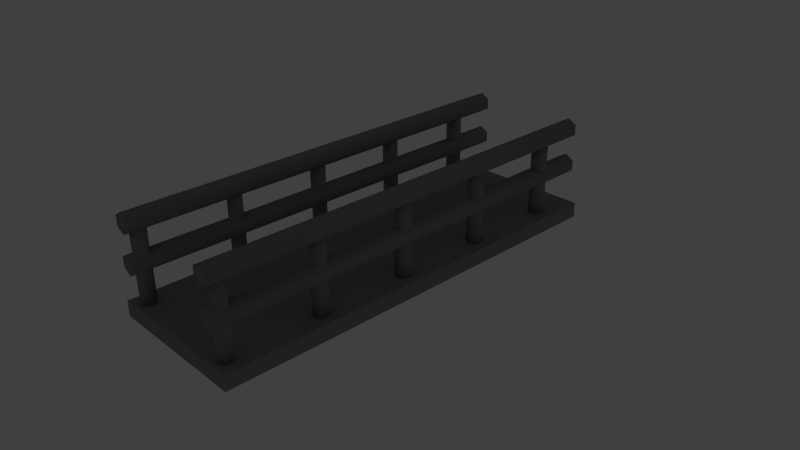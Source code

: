# Source: walkways.blend  (saved by Blender 2.67.0; exported with 4.5.12 LTS)
import bpy
from mathutils import Matrix  # noqa: F401  (used for matrix-valued properties, if any)

bpy.ops.wm.read_factory_settings(use_empty=True)
scene = bpy.context.scene
scene.name = 'Scene'

# ---- collections
col_collection_1 = bpy.data.collections.new('Collection 1'); scene.collection.children.link(col_collection_1)
col_collection_1.hide_render = True
col_collection_1.hide_viewport = True
col_collection_4 = bpy.data.collections.new('Collection 4'); scene.collection.children.link(col_collection_4)

# ---- materials (node trees are filled in below, after node groups)
mat_backwall1 = bpy.data.materials.new('Backwall1')
mat_backwall1.alpha_threshold = 0.0
mat_backwall1.use_transparent_shadow = False
mat_backwall1.diffuse_color = (0.1417, 0.2019, 0.1405, 1.0)
mat_backwall1.roughness = 0.5
mat_backwall1.specular_intensity = 0.7
mat_backwall1.line_color = (0.0, 0.0, 0.0, 1.0)
mat_backwall2 = bpy.data.materials.new('Backwall2')
mat_backwall2.alpha_threshold = 0.0
mat_backwall2.use_transparent_shadow = False
mat_backwall2.diffuse_color = (0.2019, 0.2019, 0.2019, 1.0)
mat_backwall2.roughness = 0.5
mat_backwall2.specular_intensity = 0.7
mat_backwall2.line_color = (0.0, 0.0, 0.0, 1.0)
mat_backwall3 = bpy.data.materials.new('Backwall3')
mat_backwall3.alpha_threshold = 0.0
mat_backwall3.use_transparent_shadow = False
mat_backwall3.diffuse_color = (0.3757, 0.3757, 0.3757, 1.0)
mat_backwall3.roughness = 0.5
mat_backwall3.specular_intensity = 0.7
mat_backwall3.line_color = (0.0, 0.0, 0.0, 1.0)
mat_floor3 = bpy.data.materials.new('Floor3')
mat_floor3.alpha_threshold = 0.0
mat_floor3.use_transparent_shadow = False
mat_floor3.diffuse_color = (0.3757, 0.3757, 0.3757, 1.0)
mat_floor3.roughness = 0.5
mat_floor3.specular_intensity = 0.7
mat_floor3.line_color = (0.0, 0.0, 0.0, 1.0)
mat_floor2 = bpy.data.materials.new('Floor2')
mat_floor2.alpha_threshold = 0.0
mat_floor2.use_transparent_shadow = False
mat_floor2.diffuse_color = (0.2019, 0.2019, 0.2019, 1.0)
mat_floor2.roughness = 0.5
mat_floor2.specular_intensity = 0.7
mat_floor2.line_color = (0.0, 0.0, 0.0, 1.0)
mat_floor1 = bpy.data.materials.new('Floor1')
mat_floor1.alpha_threshold = 0.0
mat_floor1.use_transparent_shadow = False
mat_floor1.diffuse_color = (0.1417, 0.2019, 0.1405, 1.0)
mat_floor1.roughness = 0.5
mat_floor1.specular_intensity = 0.7
mat_floor1.line_color = (0.0, 0.0, 0.0, 1.0)
mat_walkway = bpy.data.materials.new('Walkway')
mat_walkway.alpha_threshold = 0.0
mat_walkway.use_transparent_shadow = False
mat_walkway.diffuse_color = (0.2668, 0.2668, 0.2668, 1.0)
mat_walkway.roughness = 0.5
mat_walkway.specular_intensity = 0.9421
mat_walkway.line_color = (0.0, 0.0, 0.0, 1.0)

# ---- material node trees

# ---- world
world_world = bpy.data.worlds.new('World'); scene.world = world_world
world_world.color = (0.05088, 0.05088, 0.05088)
world_world.use_sun_shadow = False
world_world.sun_shadow_jitter_overblur = 0.0
world_world.cycles.sampling_method = 'MANUAL'
world_world.cycles.sample_map_resolution = 256

# ---- cameras
cam_camera = bpy.data.cameras.new('Camera')
cam_camera.clip_end = 100.0
cam_camera.lens = 35.0
cam_camera.sensor_width = 32.0
cam_camera.sensor_height = 18.0
cam_camera.ortho_scale = 7.314
cam_camera.dof.focus_distance = 0.0
cam_camera.dof.aperture_fstop = 128.0

# ---- lights
light_lamp = bpy.data.lights.new('Lamp', 'POINT')
light_lamp.transmission_factor = 0.0
light_lamp.cutoff_distance = 30.0
light_lamp.energy = 100.0
light_lamp.shadow_buffer_clip_start = 1.001
light_lamp.shadow_soft_size = 0.1
light_lamp.shadow_maximum_resolution = 0.006
light_lamp.use_absolute_resolution = True
light_lamp.cycles.use_multiple_importance_sampling = False

# ---- meshes
me_backwall1 = bpy.data.meshes.new('Backwall1')
me_backwall1.from_pydata([(3.775e-07, -5.0, -5.0), (-3.775e-07, -5.0, 5.0), (3.775e-07, 5.0, -5.0), (-3.775e-07, 5.0, 5.0)], [], [(1, 0, 2, 3)])
me_backwall1.materials.append(mat_backwall1)
me_backwall1.use_remesh_preserve_volume = False
me_backwall1.use_remesh_preserve_attributes = False
me_backwall1.use_mirror_vertex_groups = False
me_backwall1.update()
me_backwall2 = bpy.data.meshes.new('Backwall2')
me_backwall2.from_pydata([(3.775e-07, -5.0, -5.0), (-3.775e-07, -5.0, 5.0), (3.775e-07, 5.0, -5.0), (-3.775e-07, 5.0, 5.0)], [], [(1, 0, 2, 3)])
me_backwall2.materials.append(mat_backwall2)
me_backwall2.use_remesh_preserve_volume = False
me_backwall2.use_remesh_preserve_attributes = False
me_backwall2.use_mirror_vertex_groups = False
me_backwall2.update()
me_backwall3 = bpy.data.meshes.new('Backwall3')
me_backwall3.from_pydata([(3.775e-07, -5.0, -5.0), (-3.775e-07, -5.0, 5.0), (3.775e-07, 5.0, -5.0), (-3.775e-07, 5.0, 5.0)], [], [(1, 0, 2, 3)])
me_backwall3.materials.append(mat_backwall3)
me_backwall3.use_remesh_preserve_volume = False
me_backwall3.use_remesh_preserve_attributes = False
me_backwall3.use_mirror_vertex_groups = False
me_backwall3.update()
me_floor3 = bpy.data.meshes.new('Floor3')
me_floor3.from_pydata([(5.0, -5.0, 0.0), (-5.0, -5.0, 0.0), (5.0, 5.0, 0.0), (-5.0, 5.0, 0.0)], [], [(1, 0, 2, 3)])
me_floor3.materials.append(mat_floor3)
me_floor3.use_remesh_preserve_volume = False
me_floor3.use_remesh_preserve_attributes = False
me_floor3.use_mirror_vertex_groups = False
me_floor3.update()
me_floor2 = bpy.data.meshes.new('Floor2')
me_floor2.from_pydata([(5.0, -5.0, 0.0), (-5.0, -5.0, 0.0), (5.0, 5.0, 0.0), (-5.0, 5.0, 0.0)], [], [(1, 0, 2, 3)])
me_floor2.materials.append(mat_floor2)
me_floor2.use_remesh_preserve_volume = False
me_floor2.use_remesh_preserve_attributes = False
me_floor2.use_mirror_vertex_groups = False
me_floor2.update()
me_floor1 = bpy.data.meshes.new('Floor1')
me_floor1.from_pydata([(5.0, -5.0, 0.0), (-5.0, -5.0, 0.0), (5.0, 5.0, 0.0), (-5.0, 5.0, 0.0)], [], [(1, 0, 2, 3)])
me_floor1.materials.append(mat_floor1)
me_floor1.use_remesh_preserve_volume = False
me_floor1.use_remesh_preserve_attributes = False
me_floor1.use_mirror_vertex_groups = False
me_floor1.update()
me_walkway = bpy.data.meshes.new('Walkway')
me_walkway.from_pydata([(-0.2073, -0.1681, -0.3191), (-0.2073, 5.651, -0.3191), (1.793, 5.651, -0.3191), (1.793, -0.1681, -0.3191), (-0.2073, -0.1681, -0.1075), (-0.2073, 5.651, -0.1075), (1.793, 5.651, -0.1075), (1.793, -0.1681, -0.1075), (-0.00292, 5.651, 0.5756), (-0.00292, -0.1681, 0.5756), (0.1192, 5.651, 0.5051), (0.1192, -0.1681, 0.5051), (0.1192, 5.651, 0.364), (0.1192, -0.1681, 0.364), (-0.00292, 5.651, 0.2935), (-0.00292, -0.1681, 0.2935), (-0.1251, 5.651, 0.364), (-0.1251, -0.1681, 0.364), (-0.1251, 5.651, 0.5051), (-0.1251, -0.1681, 0.5051), (1.577, 5.651, 0.5756), (1.577, -0.1681, 0.5756), (1.699, 5.651, 0.5051), (1.699, -0.1681, 0.5051), (1.699, 5.651, 0.364), (1.699, -0.1681, 0.364), (1.577, 5.651, 0.2935), (1.577, -0.1681, 0.2935), (1.455, 5.651, 0.364), (1.455, -0.1681, 0.364), (1.455, 5.651, 0.5051), (1.455, -0.1681, 0.5051), (-0.00292, 5.651, 1.094), (-0.00292, -0.1681, 1.094), (0.1192, 5.651, 1.023), (0.1192, -0.1681, 1.023), (0.1192, 5.651, 0.882), (0.1192, -0.1681, 0.882), (-0.00292, 5.651, 0.8115), (-0.00292, -0.1681, 0.8115), (-0.1251, 5.651, 0.882), (-0.1251, -0.1681, 0.882), (-0.1251, 5.651, 1.023), (-0.1251, -0.1681, 1.023), (1.577, 5.651, 1.094), (1.577, -0.1681, 1.094), (1.699, 5.651, 1.023), (1.699, -0.1681, 1.023), (1.699, 5.651, 0.882), (1.699, -0.1681, 0.882), (1.577, 5.651, 0.8115), (1.577, -0.1681, 0.8115), (1.455, 5.651, 0.882), (1.455, -0.1681, 0.882), (1.455, 5.651, 1.023), (1.455, -0.1681, 1.023), (0.0, 0.1075, -0.1075), (0.0, 0.1075, 0.9225), (0.0931, 0.05375, -0.1075), (0.0931, 0.05375, 0.9225), (0.0931, -0.05375, -0.1075), (0.0931, -0.05375, 0.9225), (-9.398e-09, -0.1075, -0.1075), (-9.398e-09, -0.1075, 0.9225), (-0.0931, -0.05375, -0.1075), (-0.0931, -0.05375, 0.9225), (-0.0931, 0.05375, -0.1075), (-0.0931, 0.05375, 0.9225), (0.0, 1.368, -0.1075), (0.0, 1.368, 0.9225), (0.0931, 1.314, -0.1075), (0.0931, 1.314, 0.9225), (0.0931, 1.207, -0.1075), (0.0931, 1.207, 0.9225), (-9.398e-09, 1.153, -0.1075), (-9.398e-09, 1.153, 0.9225), (-0.0931, 1.207, -0.1075), (-0.0931, 1.207, 0.9225), (-0.0931, 1.314, -0.1075), (-0.0931, 1.314, 0.9225), (0.0, 2.628, -0.1075), (0.0, 2.628, 0.9225), (0.0931, 2.575, -0.1075), (0.0931, 2.575, 0.9225), (0.0931, 2.467, -0.1075), (0.0931, 2.467, 0.9225), (-9.398e-09, 2.413, -0.1075), (-9.398e-09, 2.413, 0.9225), (-0.0931, 2.467, -0.1075), (-0.0931, 2.467, 0.9225), (-0.0931, 2.575, -0.1075), (-0.0931, 2.575, 0.9225), (0.0, 3.889, -0.1075), (0.0, 3.889, 0.9225), (0.0931, 3.835, -0.1075), (0.0931, 3.835, 0.9225), (0.0931, 3.728, -0.1075), (0.0931, 3.728, 0.9225), (-9.398e-09, 3.674, -0.1075), (-9.398e-09, 3.674, 0.9225), (-0.0931, 3.728, -0.1075), (-0.0931, 3.728, 0.9225), (-0.0931, 3.835, -0.1075), (-0.0931, 3.835, 0.9225), (0.0, 5.149, -0.1075), (0.0, 5.149, 0.9225), (0.0931, 5.096, -0.1075), (0.0931, 5.096, 0.9225), (0.0931, 4.988, -0.1075), (0.0931, 4.988, 0.9225), (-9.398e-09, 4.934, -0.1075), (-9.398e-09, 4.934, 0.9225), (-0.0931, 4.988, -0.1075), (-0.0931, 4.988, 0.9225), (-0.0931, 5.096, -0.1075), (-0.0931, 5.096, 0.9225), (1.58, 0.1075, -0.1075), (1.58, 0.1075, 0.9225), (1.673, 0.05375, -0.1075), (1.673, 0.05375, 0.9225), (1.673, -0.05375, -0.1075), (1.673, -0.05375, 0.9225), (1.58, -0.1075, -0.1075), (1.58, -0.1075, 0.9225), (1.487, -0.05375, -0.1075), (1.487, -0.05375, 0.9225), (1.487, 0.05375, -0.1075), (1.487, 0.05375, 0.9225), (1.58, 1.368, -0.1075), (1.58, 1.368, 0.9225), (1.673, 1.314, -0.1075), (1.673, 1.314, 0.9225), (1.673, 1.207, -0.1075), (1.673, 1.207, 0.9225), (1.58, 1.153, -0.1075), (1.58, 1.153, 0.9225), (1.487, 1.207, -0.1075), (1.487, 1.207, 0.9225), (1.487, 1.314, -0.1075), (1.487, 1.314, 0.9225), (1.58, 2.628, -0.1075), (1.58, 2.628, 0.9225), (1.673, 2.575, -0.1075), (1.673, 2.575, 0.9225), (1.673, 2.467, -0.1075), (1.673, 2.467, 0.9225), (1.58, 2.413, -0.1075), (1.58, 2.413, 0.9225), (1.487, 2.467, -0.1075), (1.487, 2.467, 0.9225), (1.487, 2.575, -0.1075), (1.487, 2.575, 0.9225), (1.58, 3.889, -0.1075), (1.58, 3.889, 0.9225), (1.673, 3.835, -0.1075), (1.673, 3.835, 0.9225), (1.673, 3.728, -0.1075), (1.673, 3.728, 0.9225), (1.58, 3.674, -0.1075), (1.58, 3.674, 0.9225), (1.487, 3.728, -0.1075), (1.487, 3.728, 0.9225), (1.487, 3.835, -0.1075), (1.487, 3.835, 0.9225), (1.58, 5.149, -0.1075), (1.58, 5.149, 0.9225), (1.673, 5.096, -0.1075), (1.673, 5.096, 0.9225), (1.673, 4.988, -0.1075), (1.673, 4.988, 0.9225), (1.58, 4.934, -0.1075), (1.58, 4.934, 0.9225), (1.487, 4.988, -0.1075), (1.487, 4.988, 0.9225), (1.487, 5.096, -0.1075), (1.487, 5.096, 0.9225)], [], [(4, 5, 1, 0), (5, 6, 2, 1), (6, 7, 3, 2), (7, 4, 0, 3), (0, 1, 2, 3), (7, 6, 5, 4), (8, 9, 11, 10), (10, 11, 13, 12), (12, 13, 15, 14), (14, 15, 17, 16), (11, 9, 19, 17, 15, 13), (18, 19, 9, 8), (16, 17, 19, 18), (8, 10, 12, 14, 16, 18), (20, 21, 23, 22), (22, 23, 25, 24), (24, 25, 27, 26), (26, 27, 29, 28), (23, 21, 31, 29, 27, 25), (30, 31, 21, 20), (28, 29, 31, 30), (20, 22, 24, 26, 28, 30), (32, 33, 35, 34), (34, 35, 37, 36), (36, 37, 39, 38), (38, 39, 41, 40), (35, 33, 43, 41, 39, 37), (42, 43, 33, 32), (40, 41, 43, 42), (32, 34, 36, 38, 40, 42), (44, 45, 47, 46), (46, 47, 49, 48), (48, 49, 51, 50), (50, 51, 53, 52), (47, 45, 55, 53, 51, 49), (54, 55, 45, 44), (52, 53, 55, 54), (44, 46, 48, 50, 52, 54), (56, 57, 59, 58), (58, 59, 61, 60), (60, 61, 63, 62), (62, 63, 65, 64), (59, 57, 67, 65, 63, 61), (66, 67, 57, 56), (64, 65, 67, 66), (56, 58, 60, 62, 64, 66), (68, 69, 71, 70), (70, 71, 73, 72), (72, 73, 75, 74), (74, 75, 77, 76), (71, 69, 79, 77, 75, 73), (78, 79, 69, 68), (76, 77, 79, 78), (68, 70, 72, 74, 76, 78), (80, 81, 83, 82), (82, 83, 85, 84), (84, 85, 87, 86), (86, 87, 89, 88), (83, 81, 91, 89, 87, 85), (90, 91, 81, 80), (88, 89, 91, 90), (80, 82, 84, 86, 88, 90), (92, 93, 95, 94), (94, 95, 97, 96), (96, 97, 99, 98), (98, 99, 101, 100), (95, 93, 103, 101, 99, 97), (102, 103, 93, 92), (100, 101, 103, 102), (92, 94, 96, 98, 100, 102), (104, 105, 107, 106), (106, 107, 109, 108), (108, 109, 111, 110), (110, 111, 113, 112), (107, 105, 115, 113, 111, 109), (114, 115, 105, 104), (112, 113, 115, 114), (104, 106, 108, 110, 112, 114), (116, 117, 119, 118), (118, 119, 121, 120), (120, 121, 123, 122), (122, 123, 125, 124), (119, 117, 127, 125, 123, 121), (126, 127, 117, 116), (124, 125, 127, 126), (116, 118, 120, 122, 124, 126), (128, 129, 131, 130), (130, 131, 133, 132), (132, 133, 135, 134), (134, 135, 137, 136), (131, 129, 139, 137, 135, 133), (138, 139, 129, 128), (136, 137, 139, 138), (128, 130, 132, 134, 136, 138), (140, 141, 143, 142), (142, 143, 145, 144), (144, 145, 147, 146), (146, 147, 149, 148), (143, 141, 151, 149, 147, 145), (150, 151, 141, 140), (148, 149, 151, 150), (140, 142, 144, 146, 148, 150), (152, 153, 155, 154), (154, 155, 157, 156), (156, 157, 159, 158), (158, 159, 161, 160), (155, 153, 163, 161, 159, 157), (162, 163, 153, 152), (160, 161, 163, 162), (152, 154, 156, 158, 160, 162), (164, 165, 167, 166), (166, 167, 169, 168), (168, 169, 171, 170), (170, 171, 173, 172), (167, 165, 175, 173, 171, 169), (174, 175, 165, 164), (172, 173, 175, 174), (164, 166, 168, 170, 172, 174)])
me_walkway.polygons.foreach_set('use_smooth', [0, 0, 0, 0, 0, 0, 1, 1, 1, 1, 1, 1, 1, 1, 1, 1, 1, 1, 1, 1, 1, 1, 1, 1, 1, 1, 1, 1, 1, 1, 1, 1, 1, 1, 1, 1, 1, 1, 1, 1, 1, 1, 1, 1, 1, 1, 1, 1, 1, 1, 1, 1, 1, 1, 1, 1, 1, 1, 1, 1, 1, 1, 1, 1, 1, 1, 1, 1, 1, 1, 1, 1, 1, 1, 1, 1, 1, 1, 1, 1, 1, 1, 1, 1, 1, 1, 1, 1, 1, 1, 1, 1, 1, 1, 1, 1, 1, 1, 1, 1, 1, 1, 1, 1, 1, 1, 1, 1, 1, 1, 1, 1, 1, 1, 1, 1, 1, 1])
me_walkway.materials.append(mat_walkway)
me_walkway.use_remesh_preserve_volume = False
me_walkway.use_remesh_preserve_attributes = False
me_walkway.use_mirror_vertex_groups = False
me_walkway.update()

# ---- objects
ob_backwall1 = bpy.data.objects.new('Backwall1', me_backwall1)
ob_backwall2 = bpy.data.objects.new('Backwall2', me_backwall2)
ob_backwall3 = bpy.data.objects.new('Backwall3', me_backwall3)
ob_floor3 = bpy.data.objects.new('Floor3', me_floor3)
ob_floor2 = bpy.data.objects.new('Floor2', me_floor2)
ob_floor1 = bpy.data.objects.new('Floor1', me_floor1)
ob_lamp = bpy.data.objects.new('Lamp', light_lamp)
ob_camera = bpy.data.objects.new('Camera', cam_camera)
ob_walkway = bpy.data.objects.new('Walkway', me_walkway)

# ---- transforms, parenting, visibility, modifiers, constraints
ob_backwall1.location = (-6.003, 0.0, 5.0)
ob_backwall1.lineart.crease_threshold = 0.0
ob_backwall2.location = (-6.003, 11.0, 5.0)
ob_backwall2.lineart.crease_threshold = 0.0
ob_backwall3.location = (-6.003, 22.31, 5.0)
ob_backwall3.lineart.crease_threshold = 0.0
ob_floor3.location = (0.0, 22.31, 0.0)
ob_floor3.lineart.crease_threshold = 0.0
ob_floor2.location = (0.0, 11.0, 0.0)
ob_floor2.lineart.crease_threshold = 0.0
ob_floor1.location = (0.0, 0.0, 0.0)
ob_floor1.lineart.crease_threshold = 0.0
ob_lamp.location = (4.076, 1.005, 5.904)
ob_lamp.rotation_euler = (0.6503, 0.05522, 1.866)
ob_lamp.lock_rotations_4d = False
ob_lamp.empty_display_type = 'ARROWS'
ob_lamp.color = (0.0, 0.0, 0.0, 0.0)
ob_lamp.lineart.crease_threshold = 0.0
ob_camera.location = (7.481, -6.508, 5.344)
ob_camera.rotation_euler = (1.109, 0.01082, 0.8149)
ob_camera.lock_rotations_4d = False
ob_camera.empty_display_type = 'ARROWS'
ob_camera.color = (0.0, 0.0, 0.0, 0.0)
ob_camera.display_type = 'WIRE'
ob_camera.lineart.crease_threshold = 0.0
ob_walkway.location = (-0.7927, -2.742, 0.2133)
ob_walkway.lineart.crease_threshold = 0.0

# ---- collection membership
col_collection_1.objects.link(ob_backwall1)
col_collection_1.objects.link(ob_backwall2)
col_collection_1.objects.link(ob_backwall3)
col_collection_1.objects.link(ob_floor3)
col_collection_1.objects.link(ob_floor2)
col_collection_1.objects.link(ob_floor1)
col_collection_1.objects.link(ob_lamp)
col_collection_1.objects.link(ob_camera)
col_collection_4.objects.link(ob_walkway)

# ---- scene / render settings (as saved in the file)
scene.camera = ob_camera
scene.frame_start = 1; scene.frame_end = 250; scene.frame_set(1)
scene.render.engine = 'BLENDER_EEVEE_NEXT'
scene.render.image_settings.color_mode = 'RGB'
scene.render.image_settings.compression = 90
scene.render.resolution_percentage = 50
scene.render.dither_intensity = 0.0
scene.cycles.use_denoising = False
scene.cycles.samples = 10
scene.cycles.sampling_pattern = 'TABULATED_SOBOL'
scene.cycles.light_sampling_threshold = 0.0
scene.cycles.use_adaptive_sampling = False
scene.cycles.use_light_tree = False
scene.cycles.blur_glossy = 0.0
scene.cycles.volume_bounces = 1
scene.cycles.pixel_filter_type = 'GAUSSIAN'
scene.cycles.sample_clamp_indirect = 0.0
scene.view_settings.view_transform = 'Standard'
bpy.context.view_layer.update()
